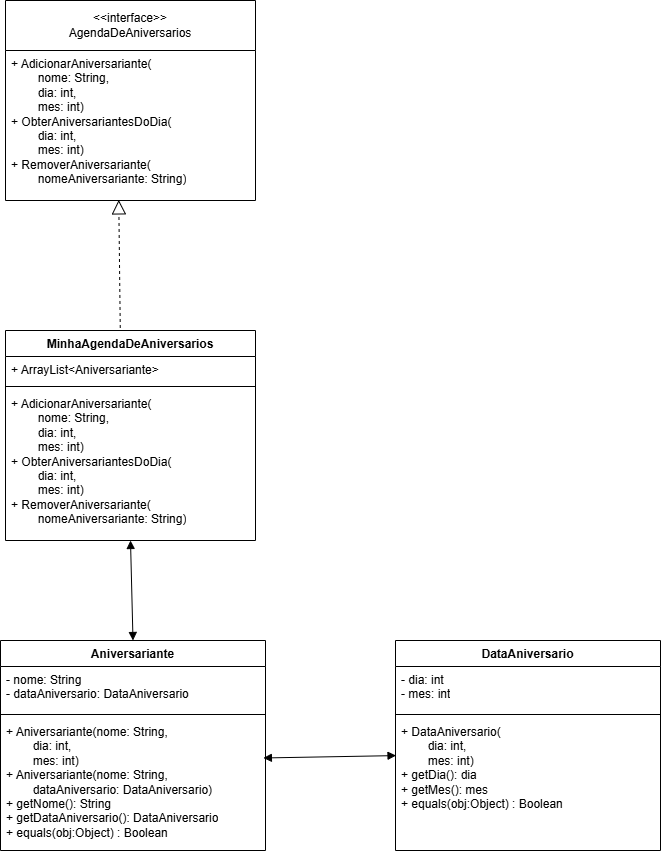

The diagram above was exported from draw.io. Its source (the exported page's mxGraphModel, read from the mxfile embedded in the PNG):
<mxGraphModel dx="1407" dy="2126" grid="1" gridSize="10" guides="1" tooltips="1" connect="1" arrows="1" fold="1" page="1" pageScale="1" pageWidth="827" pageHeight="1169" math="0" shadow="0">
  <root>
    <mxCell id="0" />
    <mxCell id="1" parent="0" />
    <mxCell id="XL3k0eNiGqdMNWdmGyKa-9" parent="1" style="swimlane;fontStyle=1;align=center;verticalAlign=top;childLayout=stackLayout;horizontal=1;startSize=26;horizontalStack=0;resizeParent=1;resizeParentMax=0;resizeLast=0;collapsible=1;marginBottom=0;whiteSpace=wrap;html=1;" value="MinhaAgendaDeAniversarios&lt;div&gt;&lt;br&gt;&lt;/div&gt;" vertex="1">
      <mxGeometry height="210" width="250" x="120" y="-830" as="geometry">
        <mxRectangle height="40" width="200" x="120" y="-930" as="alternateBounds" />
      </mxGeometry>
    </mxCell>
    <mxCell id="XL3k0eNiGqdMNWdmGyKa-10" parent="XL3k0eNiGqdMNWdmGyKa-9" style="text;strokeColor=none;fillColor=none;align=left;verticalAlign=top;spacingLeft=4;spacingRight=4;overflow=hidden;rotatable=0;points=[[0,0.5],[1,0.5]];portConstraint=eastwest;whiteSpace=wrap;html=1;" value="+ ArrayList&amp;lt;Aniversariante&amp;gt;" vertex="1">
      <mxGeometry height="26" width="250" y="26" as="geometry" />
    </mxCell>
    <mxCell id="XL3k0eNiGqdMNWdmGyKa-11" parent="XL3k0eNiGqdMNWdmGyKa-9" style="line;strokeWidth=1;fillColor=none;align=left;verticalAlign=middle;spacingTop=-1;spacingLeft=3;spacingRight=3;rotatable=0;labelPosition=right;points=[];portConstraint=eastwest;strokeColor=inherit;" value="" vertex="1">
      <mxGeometry height="8" width="250" y="52" as="geometry" />
    </mxCell>
    <mxCell id="XL3k0eNiGqdMNWdmGyKa-12" parent="XL3k0eNiGqdMNWdmGyKa-9" style="text;strokeColor=none;fillColor=none;align=left;verticalAlign=top;spacingLeft=4;spacingRight=4;overflow=hidden;rotatable=0;points=[[0,0.5],[1,0.5]];portConstraint=eastwest;whiteSpace=wrap;html=1;" value="+ AdicionarAniversariante(&lt;div&gt;&lt;span style=&quot;white-space: pre;&quot;&gt;&#09;&lt;/span&gt;nome: String,&lt;br&gt;&lt;/div&gt;&lt;div&gt;&lt;span style=&quot;white-space: pre;&quot;&gt;&#09;&lt;/span&gt;dia: int,&lt;br&gt;&lt;/div&gt;&lt;div&gt;&lt;span style=&quot;white-space: pre;&quot;&gt;&#09;&lt;/span&gt;mes: int)&lt;br&gt;&lt;/div&gt;&lt;div&gt;+ ObterAniversariantesDoDia(&lt;/div&gt;&lt;div&gt;&lt;span style=&quot;white-space: pre;&quot;&gt;&#09;&lt;/span&gt;dia: int,&lt;br&gt;&lt;/div&gt;&lt;div&gt;&lt;span style=&quot;white-space: pre;&quot;&gt;&#09;&lt;/span&gt;mes: int)&lt;br&gt;&lt;/div&gt;&lt;div&gt;+ RemoverAniversariante(&lt;/div&gt;&lt;div&gt;&lt;span style=&quot;white-space: pre;&quot;&gt;&#09;&lt;/span&gt;nomeAniversariante: String)&lt;br&gt;&lt;/div&gt;" vertex="1">
      <mxGeometry height="150" width="250" y="60" as="geometry" />
    </mxCell>
    <mxCell id="XL3k0eNiGqdMNWdmGyKa-19" parent="1" style="swimlane;fontStyle=0;childLayout=stackLayout;horizontal=1;startSize=50;fillColor=none;horizontalStack=0;resizeParent=1;resizeParentMax=0;resizeLast=0;collapsible=1;marginBottom=0;whiteSpace=wrap;html=1;" value="&amp;lt;&amp;lt;interface&amp;gt;&amp;gt;&lt;div&gt;AgendaDeAniversarios&lt;/div&gt;" vertex="1">
      <mxGeometry height="200" width="250" x="120" y="-1160" as="geometry" />
    </mxCell>
    <mxCell id="XL3k0eNiGqdMNWdmGyKa-23" parent="XL3k0eNiGqdMNWdmGyKa-19" style="text;strokeColor=none;fillColor=none;align=left;verticalAlign=top;spacingLeft=4;spacingRight=4;overflow=hidden;rotatable=0;points=[[0,0.5],[1,0.5]];portConstraint=eastwest;whiteSpace=wrap;html=1;" value="+ AdicionarAniversariante(&lt;div&gt;&lt;span style=&quot;white-space: pre;&quot;&gt;&#09;&lt;/span&gt;nome: String,&lt;br&gt;&lt;/div&gt;&lt;div&gt;&lt;span style=&quot;white-space: pre;&quot;&gt;&#09;&lt;/span&gt;dia: int,&lt;br&gt;&lt;/div&gt;&lt;div&gt;&lt;span style=&quot;white-space: pre;&quot;&gt;&#09;&lt;/span&gt;mes: int)&lt;br&gt;&lt;/div&gt;&lt;div&gt;+ ObterAniversariantesDoDia(&lt;/div&gt;&lt;div&gt;&lt;span style=&quot;white-space: pre;&quot;&gt;&#09;&lt;/span&gt;dia: int,&lt;br&gt;&lt;/div&gt;&lt;div&gt;&lt;span style=&quot;white-space: pre;&quot;&gt;&#09;&lt;/span&gt;mes: int)&lt;br&gt;&lt;/div&gt;&lt;div&gt;+ RemoverAniversariante(&lt;/div&gt;&lt;div&gt;&lt;span style=&quot;white-space: pre;&quot;&gt;&#09;&lt;/span&gt;nomeAniversariante: String)&lt;br&gt;&lt;/div&gt;" vertex="1">
      <mxGeometry height="150" width="250" y="50" as="geometry" />
    </mxCell>
    <mxCell id="XL3k0eNiGqdMNWdmGyKa-28" edge="1" parent="1" source="XL3k0eNiGqdMNWdmGyKa-9" style="endArrow=block;dashed=1;endFill=0;endSize=12;html=1;rounded=0;exitX=0.459;exitY=-0.012;exitDx=0;exitDy=0;exitPerimeter=0;" value="">
      <mxGeometry relative="1" width="160" as="geometry">
        <mxPoint x="350" y="-950" as="sourcePoint" />
        <mxPoint x="233.25" y="-960.6" as="targetPoint" />
      </mxGeometry>
    </mxCell>
    <mxCell id="XL3k0eNiGqdMNWdmGyKa-35" parent="1" style="swimlane;fontStyle=1;align=center;verticalAlign=top;childLayout=stackLayout;horizontal=1;startSize=26;horizontalStack=0;resizeParent=1;resizeParentMax=0;resizeLast=0;collapsible=1;marginBottom=0;whiteSpace=wrap;html=1;" value="Aniversariante" vertex="1">
      <mxGeometry height="210" width="265" x="115" y="-520" as="geometry" />
    </mxCell>
    <mxCell id="XL3k0eNiGqdMNWdmGyKa-36" parent="XL3k0eNiGqdMNWdmGyKa-35" style="text;strokeColor=none;fillColor=none;align=left;verticalAlign=top;spacingLeft=4;spacingRight=4;overflow=hidden;rotatable=0;points=[[0,0.5],[1,0.5]];portConstraint=eastwest;whiteSpace=wrap;html=1;" value="- nome: String&lt;div&gt;- dataAniversario: DataAniversario&lt;/div&gt;" vertex="1">
      <mxGeometry height="44" width="265" y="26" as="geometry" />
    </mxCell>
    <mxCell id="XL3k0eNiGqdMNWdmGyKa-37" parent="XL3k0eNiGqdMNWdmGyKa-35" style="line;strokeWidth=1;fillColor=none;align=left;verticalAlign=middle;spacingTop=-1;spacingLeft=3;spacingRight=3;rotatable=0;labelPosition=right;points=[];portConstraint=eastwest;strokeColor=inherit;" value="" vertex="1">
      <mxGeometry height="8" width="265" y="70" as="geometry" />
    </mxCell>
    <mxCell id="XL3k0eNiGqdMNWdmGyKa-38" parent="XL3k0eNiGqdMNWdmGyKa-35" style="text;strokeColor=none;fillColor=none;align=left;verticalAlign=top;spacingLeft=4;spacingRight=4;overflow=hidden;rotatable=0;points=[[0,0.5],[1,0.5]];portConstraint=eastwest;whiteSpace=wrap;html=1;" value="+ Aniversariante(nome: String,&lt;div&gt;&lt;span style=&quot;white-space: pre;&quot;&gt;&#09;&lt;/span&gt;dia: int,&lt;br&gt;&lt;/div&gt;&lt;div&gt;&lt;span style=&quot;white-space: pre;&quot;&gt;&#09;&lt;/span&gt;mes: int)&lt;br&gt;&lt;/div&gt;&lt;div&gt;+ Aniversariante(nome: String,&lt;/div&gt;&lt;div&gt;&lt;span style=&quot;white-space: pre;&quot;&gt;&#09;&lt;/span&gt;dataAniversario: DataAniversario)&lt;br&gt;&lt;/div&gt;&lt;div&gt;+ getNome(): String&lt;/div&gt;&lt;div&gt;+ getDataAniversario(): DataAniversario&lt;/div&gt;&lt;div&gt;+ equals(obj:Object) : Boolean&lt;/div&gt;" vertex="1">
      <mxGeometry height="132" width="265" y="78" as="geometry" />
    </mxCell>
    <mxCell id="XL3k0eNiGqdMNWdmGyKa-45" edge="1" parent="1" source="XL3k0eNiGqdMNWdmGyKa-9" style="endArrow=block;startArrow=block;endFill=1;startFill=1;html=1;rounded=0;exitX=0.5;exitY=1;exitDx=0;exitDy=0;entryX=0.5;entryY=0;entryDx=0;entryDy=0;" target="XL3k0eNiGqdMNWdmGyKa-35" value="">
      <mxGeometry relative="1" width="160" as="geometry">
        <mxPoint x="400" y="-500" as="sourcePoint" />
        <mxPoint x="560" y="-500" as="targetPoint" />
      </mxGeometry>
    </mxCell>
    <mxCell id="XL3k0eNiGqdMNWdmGyKa-46" parent="1" style="swimlane;fontStyle=1;align=center;verticalAlign=top;childLayout=stackLayout;horizontal=1;startSize=26;horizontalStack=0;resizeParent=1;resizeParentMax=0;resizeLast=0;collapsible=1;marginBottom=0;whiteSpace=wrap;html=1;" value="DataAniversario" vertex="1">
      <mxGeometry height="210" width="265" x="510" y="-520" as="geometry" />
    </mxCell>
    <mxCell id="XL3k0eNiGqdMNWdmGyKa-47" parent="XL3k0eNiGqdMNWdmGyKa-46" style="text;strokeColor=none;fillColor=none;align=left;verticalAlign=top;spacingLeft=4;spacingRight=4;overflow=hidden;rotatable=0;points=[[0,0.5],[1,0.5]];portConstraint=eastwest;whiteSpace=wrap;html=1;" value="- dia: int&lt;div&gt;- mes: int&lt;/div&gt;" vertex="1">
      <mxGeometry height="44" width="265" y="26" as="geometry" />
    </mxCell>
    <mxCell id="XL3k0eNiGqdMNWdmGyKa-48" parent="XL3k0eNiGqdMNWdmGyKa-46" style="line;strokeWidth=1;fillColor=none;align=left;verticalAlign=middle;spacingTop=-1;spacingLeft=3;spacingRight=3;rotatable=0;labelPosition=right;points=[];portConstraint=eastwest;strokeColor=inherit;" value="" vertex="1">
      <mxGeometry height="8" width="265" y="70" as="geometry" />
    </mxCell>
    <mxCell id="XL3k0eNiGqdMNWdmGyKa-49" parent="XL3k0eNiGqdMNWdmGyKa-46" style="text;strokeColor=none;fillColor=none;align=left;verticalAlign=top;spacingLeft=4;spacingRight=4;overflow=hidden;rotatable=0;points=[[0,0.5],[1,0.5]];portConstraint=eastwest;whiteSpace=wrap;html=1;" value="+ DataAniversario(&lt;div&gt;&lt;span style=&quot;white-space: pre;&quot;&gt;&#09;&lt;/span&gt;dia: int,&lt;br&gt;&lt;/div&gt;&lt;div&gt;&lt;span style=&quot;white-space: pre;&quot;&gt;&#09;&lt;/span&gt;mes: int)&lt;/div&gt;&lt;div&gt;+ getDia(): dia&lt;/div&gt;&lt;div&gt;+ getMes(): mes&lt;/div&gt;&lt;div&gt;+ equals(obj:Object) : Boolean&lt;/div&gt;" vertex="1">
      <mxGeometry height="132" width="265" y="78" as="geometry" />
    </mxCell>
    <mxCell id="XL3k0eNiGqdMNWdmGyKa-50" edge="1" parent="1" source="XL3k0eNiGqdMNWdmGyKa-38" style="endArrow=block;startArrow=block;endFill=1;startFill=1;html=1;rounded=0;entryX=0.002;entryY=0.281;entryDx=0;entryDy=0;entryPerimeter=0;exitX=0.992;exitY=0.299;exitDx=0;exitDy=0;exitPerimeter=0;" target="XL3k0eNiGqdMNWdmGyKa-49" value="">
      <mxGeometry relative="1" width="160" as="geometry">
        <mxPoint x="230" y="-650" as="sourcePoint" />
        <mxPoint x="390" y="-650" as="targetPoint" />
      </mxGeometry>
    </mxCell>
  </root>
</mxGraphModel>